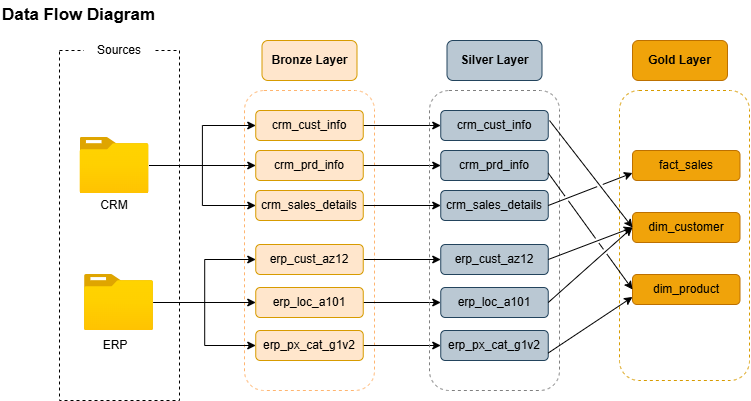

The diagram above was exported from draw.io. Its source (the exported page's mxGraphModel, read from the mxfile embedded in the PNG):
<mxGraphModel dx="1016" dy="1586" grid="1" gridSize="10" guides="1" tooltips="1" connect="1" arrows="1" fold="1" page="1" pageScale="1" pageWidth="827" pageHeight="1169" math="0" shadow="0">
  <root>
    <mxCell id="0" />
    <mxCell id="1" parent="0" />
    <mxCell id="mRdxhIIwOUCuzIrH84N2-2" parent="1" style="rounded=0;whiteSpace=wrap;html=1;dashed=1;fillColor=none;" value="" vertex="1">
      <mxGeometry height="350" width="120" x="70" y="40" as="geometry" />
    </mxCell>
    <mxCell id="mRdxhIIwOUCuzIrH84N2-3" parent="1" style="rounded=1;whiteSpace=wrap;html=1;fillColor=default;strokeColor=none;" value="Sources" vertex="1">
      <mxGeometry height="40" width="70" x="95" y="20" as="geometry" />
    </mxCell>
    <mxCell id="mRdxhIIwOUCuzIrH84N2-4" parent="1" style="rounded=1;whiteSpace=wrap;html=1;dashed=1;fillColor=none;strokeColor=#FFB570;" value="" vertex="1">
      <mxGeometry height="300" width="130" x="255" y="80" as="geometry" />
    </mxCell>
    <mxCell id="mRdxhIIwOUCuzIrH84N2-5" parent="1" style="rounded=1;whiteSpace=wrap;html=1;fillColor=#ffe6cc;strokeColor=#d79b00;" value="&lt;b&gt;Bronze Layer&lt;/b&gt;" vertex="1">
      <mxGeometry height="40" width="95" x="272.5" y="30" as="geometry" />
    </mxCell>
    <mxCell id="mRdxhIIwOUCuzIrH84N2-15" edge="1" parent="1" source="mRdxhIIwOUCuzIrH84N2-6" style="edgeStyle=orthogonalEdgeStyle;rounded=0;orthogonalLoop=1;jettySize=auto;html=1;entryX=0;entryY=0.5;entryDx=0;entryDy=0;" target="mRdxhIIwOUCuzIrH84N2-10">
      <mxGeometry relative="1" as="geometry" />
    </mxCell>
    <mxCell id="mRdxhIIwOUCuzIrH84N2-17" edge="1" parent="1" source="mRdxhIIwOUCuzIrH84N2-6" style="edgeStyle=orthogonalEdgeStyle;rounded=0;orthogonalLoop=1;jettySize=auto;html=1;" target="mRdxhIIwOUCuzIrH84N2-13">
      <mxGeometry relative="1" as="geometry" />
    </mxCell>
    <mxCell id="mRdxhIIwOUCuzIrH84N2-18" edge="1" parent="1" source="mRdxhIIwOUCuzIrH84N2-6" style="edgeStyle=orthogonalEdgeStyle;rounded=0;orthogonalLoop=1;jettySize=auto;html=1;entryX=0;entryY=0.5;entryDx=0;entryDy=0;" target="mRdxhIIwOUCuzIrH84N2-14">
      <mxGeometry relative="1" as="geometry" />
    </mxCell>
    <mxCell id="mRdxhIIwOUCuzIrH84N2-6" parent="1" style="image;aspect=fixed;html=1;points=[];align=center;fontSize=12;image=img/lib/azure2/general/Folder_Blank.svg;" value="" vertex="1">
      <mxGeometry height="56" width="69" x="90.5" y="127" as="geometry" />
    </mxCell>
    <mxCell id="mRdxhIIwOUCuzIrH84N2-22" edge="1" parent="1" source="mRdxhIIwOUCuzIrH84N2-7" style="edgeStyle=orthogonalEdgeStyle;rounded=0;orthogonalLoop=1;jettySize=auto;html=1;" target="mRdxhIIwOUCuzIrH84N2-19">
      <mxGeometry relative="1" as="geometry" />
    </mxCell>
    <mxCell id="mRdxhIIwOUCuzIrH84N2-23" edge="1" parent="1" source="mRdxhIIwOUCuzIrH84N2-7" style="edgeStyle=orthogonalEdgeStyle;rounded=0;orthogonalLoop=1;jettySize=auto;html=1;entryX=0;entryY=0.5;entryDx=0;entryDy=0;" target="mRdxhIIwOUCuzIrH84N2-20">
      <mxGeometry relative="1" as="geometry" />
    </mxCell>
    <mxCell id="mRdxhIIwOUCuzIrH84N2-25" edge="1" parent="1" source="mRdxhIIwOUCuzIrH84N2-7" style="edgeStyle=orthogonalEdgeStyle;rounded=0;orthogonalLoop=1;jettySize=auto;html=1;entryX=0;entryY=0.5;entryDx=0;entryDy=0;" target="mRdxhIIwOUCuzIrH84N2-21">
      <mxGeometry relative="1" as="geometry" />
    </mxCell>
    <mxCell id="mRdxhIIwOUCuzIrH84N2-7" parent="1" style="image;aspect=fixed;html=1;points=[];align=center;fontSize=12;image=img/lib/azure2/general/Folder_Blank.svg;" value="" vertex="1">
      <mxGeometry height="56" width="69" x="95" y="264" as="geometry" />
    </mxCell>
    <mxCell id="mRdxhIIwOUCuzIrH84N2-8" parent="1" style="text;html=1;whiteSpace=wrap;strokeColor=none;fillColor=none;align=center;verticalAlign=middle;rounded=0;" value="ERP" vertex="1">
      <mxGeometry height="30" width="60" x="95.5" y="320" as="geometry" />
    </mxCell>
    <mxCell id="mRdxhIIwOUCuzIrH84N2-9" parent="1" style="text;html=1;whiteSpace=wrap;strokeColor=none;fillColor=none;align=center;verticalAlign=middle;rounded=0;" value="CRM" vertex="1">
      <mxGeometry height="30" width="60" x="95" y="180" as="geometry" />
    </mxCell>
    <mxCell id="sE341bp9hnY3IBnHKyuS-9" edge="1" parent="1" source="mRdxhIIwOUCuzIrH84N2-10" style="edgeStyle=orthogonalEdgeStyle;rounded=0;orthogonalLoop=1;jettySize=auto;html=1;exitX=1;exitY=0.5;exitDx=0;exitDy=0;entryX=0;entryY=0.5;entryDx=0;entryDy=0;" target="sE341bp9hnY3IBnHKyuS-3">
      <mxGeometry relative="1" as="geometry" />
    </mxCell>
    <mxCell id="mRdxhIIwOUCuzIrH84N2-10" parent="1" style="rounded=1;whiteSpace=wrap;html=1;fillColor=#ffe6cc;strokeColor=#d79b00;" value="crm_cust_info" vertex="1">
      <mxGeometry height="30" width="107.5" x="266.25" y="100" as="geometry" />
    </mxCell>
    <mxCell id="sE341bp9hnY3IBnHKyuS-15" edge="1" parent="1" source="mRdxhIIwOUCuzIrH84N2-13" style="edgeStyle=orthogonalEdgeStyle;rounded=0;orthogonalLoop=1;jettySize=auto;html=1;exitX=1;exitY=0.5;exitDx=0;exitDy=0;" target="sE341bp9hnY3IBnHKyuS-4">
      <mxGeometry relative="1" as="geometry" />
    </mxCell>
    <mxCell id="mRdxhIIwOUCuzIrH84N2-13" parent="1" style="rounded=1;whiteSpace=wrap;html=1;fillColor=#ffe6cc;strokeColor=#d79b00;" value="crm_prd_info" vertex="1">
      <mxGeometry height="30" width="107.5" x="266.25" y="140" as="geometry" />
    </mxCell>
    <mxCell id="sE341bp9hnY3IBnHKyuS-11" edge="1" parent="1" source="mRdxhIIwOUCuzIrH84N2-14" style="edgeStyle=orthogonalEdgeStyle;rounded=0;orthogonalLoop=1;jettySize=auto;html=1;exitX=1;exitY=0.5;exitDx=0;exitDy=0;" target="sE341bp9hnY3IBnHKyuS-5">
      <mxGeometry relative="1" as="geometry" />
    </mxCell>
    <mxCell id="mRdxhIIwOUCuzIrH84N2-14" parent="1" style="rounded=1;whiteSpace=wrap;html=1;fillColor=#ffe6cc;strokeColor=#d79b00;" value="crm_sales_details" vertex="1">
      <mxGeometry height="30" width="107.5" x="266.25" y="180" as="geometry" />
    </mxCell>
    <mxCell id="sE341bp9hnY3IBnHKyuS-12" edge="1" parent="1" source="mRdxhIIwOUCuzIrH84N2-19" style="edgeStyle=orthogonalEdgeStyle;rounded=0;orthogonalLoop=1;jettySize=auto;html=1;exitX=1;exitY=0.5;exitDx=0;exitDy=0;" target="sE341bp9hnY3IBnHKyuS-6">
      <mxGeometry relative="1" as="geometry" />
    </mxCell>
    <mxCell id="mRdxhIIwOUCuzIrH84N2-19" parent="1" style="rounded=1;whiteSpace=wrap;html=1;fillColor=#ffe6cc;strokeColor=#d79b00;" value="erp_cust_az12" vertex="1">
      <mxGeometry height="30" width="107.5" x="266.25" y="234" as="geometry" />
    </mxCell>
    <mxCell id="sE341bp9hnY3IBnHKyuS-13" edge="1" parent="1" source="mRdxhIIwOUCuzIrH84N2-20" style="edgeStyle=orthogonalEdgeStyle;rounded=0;orthogonalLoop=1;jettySize=auto;html=1;exitX=1;exitY=0.5;exitDx=0;exitDy=0;" target="sE341bp9hnY3IBnHKyuS-7">
      <mxGeometry relative="1" as="geometry" />
    </mxCell>
    <mxCell id="mRdxhIIwOUCuzIrH84N2-20" parent="1" style="rounded=1;whiteSpace=wrap;html=1;fillColor=#ffe6cc;strokeColor=#d79b00;" value="erp_loc_a101" vertex="1">
      <mxGeometry height="30" width="107.5" x="266.25" y="277" as="geometry" />
    </mxCell>
    <mxCell id="sE341bp9hnY3IBnHKyuS-14" edge="1" parent="1" source="mRdxhIIwOUCuzIrH84N2-21" style="edgeStyle=orthogonalEdgeStyle;rounded=0;orthogonalLoop=1;jettySize=auto;html=1;exitX=1;exitY=0.5;exitDx=0;exitDy=0;entryX=0;entryY=0.5;entryDx=0;entryDy=0;" target="sE341bp9hnY3IBnHKyuS-8">
      <mxGeometry relative="1" as="geometry" />
    </mxCell>
    <mxCell id="mRdxhIIwOUCuzIrH84N2-21" parent="1" style="rounded=1;whiteSpace=wrap;html=1;fillColor=#ffe6cc;strokeColor=#d79b00;" value="erp_px_cat_g1v2" vertex="1">
      <mxGeometry height="30" width="107.5" x="266.25" y="320" as="geometry" />
    </mxCell>
    <mxCell id="sE341bp9hnY3IBnHKyuS-1" parent="1" style="rounded=1;whiteSpace=wrap;html=1;dashed=1;fillColor=none;strokeColor=#808080;" value="" vertex="1">
      <mxGeometry height="300" width="130" x="440" y="80" as="geometry" />
    </mxCell>
    <mxCell id="sE341bp9hnY3IBnHKyuS-2" parent="1" style="rounded=1;whiteSpace=wrap;html=1;fillColor=#bac8d3;strokeColor=#23445d;" value="&lt;b&gt;Silver Layer&lt;/b&gt;" vertex="1">
      <mxGeometry height="40" width="95" x="457.5" y="30" as="geometry" />
    </mxCell>
    <mxCell id="sE341bp9hnY3IBnHKyuS-3" parent="1" style="rounded=1;whiteSpace=wrap;html=1;fillColor=#bac8d3;strokeColor=#23445d;" value="crm_cust_info" vertex="1">
      <mxGeometry height="30" width="107.5" x="451.25" y="100" as="geometry" />
    </mxCell>
    <mxCell id="sE341bp9hnY3IBnHKyuS-4" parent="1" style="rounded=1;whiteSpace=wrap;html=1;fillColor=#bac8d3;strokeColor=#23445d;" value="crm_prd_info" vertex="1">
      <mxGeometry height="30" width="107.5" x="451.25" y="140" as="geometry" />
    </mxCell>
    <mxCell id="sE341bp9hnY3IBnHKyuS-5" parent="1" style="rounded=1;whiteSpace=wrap;html=1;fillColor=#bac8d3;strokeColor=#23445d;" value="crm_sales_details" vertex="1">
      <mxGeometry height="30" width="107.5" x="451.25" y="180" as="geometry" />
    </mxCell>
    <mxCell id="sE341bp9hnY3IBnHKyuS-6" parent="1" style="rounded=1;whiteSpace=wrap;html=1;fillColor=#bac8d3;strokeColor=#23445d;" value="erp_cust_az12" vertex="1">
      <mxGeometry height="30" width="107.5" x="451.25" y="234" as="geometry" />
    </mxCell>
    <mxCell id="sE341bp9hnY3IBnHKyuS-7" parent="1" style="rounded=1;whiteSpace=wrap;html=1;fillColor=#bac8d3;strokeColor=#23445d;" value="erp_loc_a101" vertex="1">
      <mxGeometry height="30" width="107.5" x="451.25" y="277" as="geometry" />
    </mxCell>
    <mxCell id="sE341bp9hnY3IBnHKyuS-8" parent="1" style="rounded=1;whiteSpace=wrap;html=1;fillColor=#bac8d3;strokeColor=#23445d;" value="erp_px_cat_g1v2" vertex="1">
      <mxGeometry height="30" width="107.5" x="451.25" y="320" as="geometry" />
    </mxCell>
    <mxCell id="sE341bp9hnY3IBnHKyuS-16" parent="1" style="text;html=1;whiteSpace=wrap;strokeColor=none;fillColor=none;align=left;verticalAlign=middle;rounded=0;" value="&lt;div style=&quot;&quot;&gt;&lt;b style=&quot;background-color: transparent; color: light-dark(rgb(0, 0, 0), rgb(255, 255, 255));&quot;&gt;&lt;font style=&quot;font-size: 17px;&quot;&gt;Data Flow Diagram&lt;/font&gt;&lt;/b&gt;&lt;/div&gt;" vertex="1">
      <mxGeometry height="30" width="230" x="10.5" y="-10" as="geometry" />
    </mxCell>
    <mxCell id="auF9hj4mJKL04ZCZWDmX-1" parent="1" style="rounded=1;whiteSpace=wrap;html=1;dashed=1;fillColor=none;strokeColor=#d79b00;" value="" vertex="1">
      <mxGeometry height="290" width="130" x="630" y="80" as="geometry" />
    </mxCell>
    <mxCell id="auF9hj4mJKL04ZCZWDmX-2" parent="1" style="rounded=1;whiteSpace=wrap;html=1;fillColor=#f0a30a;strokeColor=#BD7000;fontColor=#000000;" value="&lt;b&gt;Gold Layer&lt;/b&gt;" vertex="1">
      <mxGeometry height="40" width="95" x="643" y="30" as="geometry" />
    </mxCell>
    <mxCell id="auF9hj4mJKL04ZCZWDmX-3" parent="1" style="rounded=1;whiteSpace=wrap;html=1;fillColor=#f0a30a;strokeColor=#BD7000;fontColor=#000000;" value="fact_sales" vertex="1">
      <mxGeometry height="30" width="107.5" x="643" y="140" as="geometry" />
    </mxCell>
    <mxCell id="auF9hj4mJKL04ZCZWDmX-4" parent="1" style="rounded=1;whiteSpace=wrap;html=1;fillColor=#f0a30a;strokeColor=#BD7000;fontColor=#000000;" value="dim_customer" vertex="1">
      <mxGeometry height="30" width="107.5" x="643" y="202" as="geometry" />
    </mxCell>
    <mxCell id="auF9hj4mJKL04ZCZWDmX-5" parent="1" style="rounded=1;whiteSpace=wrap;html=1;fillColor=#f0a30a;strokeColor=#BD7000;fontColor=#000000;" value="dim_product" vertex="1">
      <mxGeometry height="30" width="107.5" x="643" y="264" as="geometry" />
    </mxCell>
    <mxCell id="auF9hj4mJKL04ZCZWDmX-9" edge="1" parent="1" source="sE341bp9hnY3IBnHKyuS-1" style="endArrow=classic;html=1;rounded=0;exitX=0.923;exitY=0.1;exitDx=0;exitDy=0;exitPerimeter=0;entryX=0;entryY=0.5;entryDx=0;entryDy=0;sourcePerimeterSpacing=-1;jumpStyle=gap;" target="auF9hj4mJKL04ZCZWDmX-4" value="">
      <mxGeometry height="50" relative="1" width="50" as="geometry">
        <mxPoint x="580" y="160" as="sourcePoint" />
        <mxPoint x="630" y="110" as="targetPoint" />
      </mxGeometry>
    </mxCell>
    <mxCell id="auF9hj4mJKL04ZCZWDmX-11" edge="1" parent="1" source="sE341bp9hnY3IBnHKyuS-6" style="endArrow=classic;html=1;rounded=0;exitX=1;exitY=0.5;exitDx=0;exitDy=0;entryX=0;entryY=0.5;entryDx=0;entryDy=0;sourcePerimeterSpacing=-1;jumpStyle=gap;" target="auF9hj4mJKL04ZCZWDmX-4" value="">
      <mxGeometry height="50" relative="1" width="50" as="geometry">
        <mxPoint x="576" y="240" as="sourcePoint" />
        <mxPoint x="626" y="190" as="targetPoint" />
      </mxGeometry>
    </mxCell>
    <mxCell id="auF9hj4mJKL04ZCZWDmX-12" edge="1" parent="1" source="sE341bp9hnY3IBnHKyuS-7" style="endArrow=classic;html=1;rounded=0;exitX=1;exitY=0.5;exitDx=0;exitDy=0;entryX=0;entryY=0.5;entryDx=0;entryDy=0;sourcePerimeterSpacing=-1;jumpStyle=gap;" target="auF9hj4mJKL04ZCZWDmX-4" value="">
      <mxGeometry height="50" relative="1" width="50" as="geometry">
        <mxPoint x="576" y="295" as="sourcePoint" />
        <mxPoint x="626" y="245" as="targetPoint" />
      </mxGeometry>
    </mxCell>
    <mxCell id="auF9hj4mJKL04ZCZWDmX-13" edge="1" parent="1" source="sE341bp9hnY3IBnHKyuS-5" style="endArrow=classic;html=1;rounded=0;exitX=1;exitY=0.5;exitDx=0;exitDy=0;entryX=0;entryY=0.75;entryDx=0;entryDy=0;sourcePerimeterSpacing=-1;jumpStyle=gap;" target="auF9hj4mJKL04ZCZWDmX-3" value="">
      <mxGeometry height="50" relative="1" width="50" as="geometry">
        <mxPoint x="580" y="304" as="sourcePoint" />
        <mxPoint x="630" y="254" as="targetPoint" />
      </mxGeometry>
    </mxCell>
    <mxCell id="auF9hj4mJKL04ZCZWDmX-14" edge="1" parent="1" source="sE341bp9hnY3IBnHKyuS-4" style="endArrow=classic;html=1;rounded=0;exitX=1;exitY=0.75;exitDx=0;exitDy=0;entryX=0;entryY=0.5;entryDx=0;entryDy=0;sourcePerimeterSpacing=-1;jumpStyle=gap;" target="auF9hj4mJKL04ZCZWDmX-5" value="">
      <mxGeometry height="50" relative="1" width="50" as="geometry">
        <mxPoint x="610" y="300" as="sourcePoint" />
        <mxPoint x="660" y="250" as="targetPoint" />
      </mxGeometry>
    </mxCell>
    <mxCell id="auF9hj4mJKL04ZCZWDmX-15" edge="1" parent="1" source="sE341bp9hnY3IBnHKyuS-8" style="endArrow=classic;html=1;rounded=0;exitX=1;exitY=0.75;exitDx=0;exitDy=0;entryX=0;entryY=0.75;entryDx=0;entryDy=0;" target="auF9hj4mJKL04ZCZWDmX-5" value="">
      <mxGeometry height="50" relative="1" width="50" as="geometry">
        <mxPoint x="580" y="400" as="sourcePoint" />
        <mxPoint x="630" y="350" as="targetPoint" />
      </mxGeometry>
    </mxCell>
  </root>
</mxGraphModel>